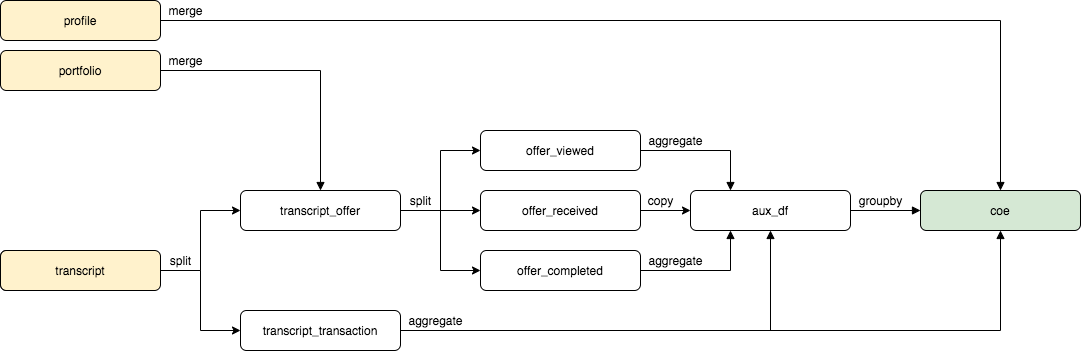

The diagram above was exported from draw.io. Its source (the exported page's mxGraphModel, read from the mxfile embedded in the PNG):
<mxGraphModel dx="1426" dy="722" grid="1" gridSize="10" guides="1" tooltips="1" connect="1" arrows="1" fold="1" page="1" pageScale="1" pageWidth="1130" pageHeight="400" math="0" shadow="0">
  <root>
    <mxCell id="0" />
    <mxCell id="1" parent="0" />
    <mxCell id="_NuZu5nUa-ISeuU25U9--53" style="edgeStyle=orthogonalEdgeStyle;rounded=0;orthogonalLoop=1;jettySize=auto;html=1;entryX=0.5;entryY=0;entryDx=0;entryDy=0;startArrow=none;startFill=0;endArrow=block;endFill=1;strokeWidth=1;" parent="1" source="_NuZu5nUa-ISeuU25U9--1" target="_NuZu5nUa-ISeuU25U9--5" edge="1">
      <mxGeometry relative="1" as="geometry" />
    </mxCell>
    <mxCell id="_NuZu5nUa-ISeuU25U9--1" value="portfolio" style="rounded=1;whiteSpace=wrap;html=1;fillColor=#FFF2CC;" parent="1" vertex="1">
      <mxGeometry x="30" y="70" width="160" height="40" as="geometry" />
    </mxCell>
    <mxCell id="_NuZu5nUa-ISeuU25U9--9" style="edgeStyle=orthogonalEdgeStyle;rounded=0;orthogonalLoop=1;jettySize=auto;html=1;entryX=0;entryY=0.5;entryDx=0;entryDy=0;" parent="1" source="_NuZu5nUa-ISeuU25U9--3" target="_NuZu5nUa-ISeuU25U9--5" edge="1">
      <mxGeometry relative="1" as="geometry">
        <Array as="points">
          <mxPoint x="230" y="290" />
          <mxPoint x="230" y="230" />
        </Array>
      </mxGeometry>
    </mxCell>
    <mxCell id="_NuZu5nUa-ISeuU25U9--3" value="transcript" style="rounded=1;whiteSpace=wrap;html=1;" parent="1" vertex="1">
      <mxGeometry x="30" y="270" width="150" height="40" as="geometry" />
    </mxCell>
    <mxCell id="_NuZu5nUa-ISeuU25U9--4" value="&lt;p style=&quot;line-height: 120%&quot;&gt;coe&lt;/p&gt;" style="rounded=1;whiteSpace=wrap;html=1;fillColor=#D5E8D4;gradientColor=none;" parent="1" vertex="1">
      <mxGeometry x="950" y="210" width="160" height="40" as="geometry" />
    </mxCell>
    <mxCell id="_NuZu5nUa-ISeuU25U9--28" style="edgeStyle=orthogonalEdgeStyle;rounded=0;orthogonalLoop=1;jettySize=auto;html=1;entryX=0;entryY=0.5;entryDx=0;entryDy=0;" parent="1" source="_NuZu5nUa-ISeuU25U9--5" target="_NuZu5nUa-ISeuU25U9--13" edge="1">
      <mxGeometry relative="1" as="geometry" />
    </mxCell>
    <mxCell id="_NuZu5nUa-ISeuU25U9--29" style="edgeStyle=orthogonalEdgeStyle;rounded=0;orthogonalLoop=1;jettySize=auto;html=1;entryX=0;entryY=0.5;entryDx=0;entryDy=0;" parent="1" source="_NuZu5nUa-ISeuU25U9--5" target="_NuZu5nUa-ISeuU25U9--12" edge="1">
      <mxGeometry relative="1" as="geometry">
        <Array as="points">
          <mxPoint x="470" y="230" />
          <mxPoint x="470" y="170" />
        </Array>
      </mxGeometry>
    </mxCell>
    <mxCell id="_NuZu5nUa-ISeuU25U9--30" style="edgeStyle=orthogonalEdgeStyle;rounded=0;orthogonalLoop=1;jettySize=auto;html=1;entryX=0;entryY=0.5;entryDx=0;entryDy=0;" parent="1" source="_NuZu5nUa-ISeuU25U9--5" target="_NuZu5nUa-ISeuU25U9--14" edge="1">
      <mxGeometry relative="1" as="geometry">
        <Array as="points">
          <mxPoint x="470" y="230" />
          <mxPoint x="470" y="290" />
        </Array>
      </mxGeometry>
    </mxCell>
    <mxCell id="_NuZu5nUa-ISeuU25U9--5" value="transcript_offer" style="rounded=1;whiteSpace=wrap;html=1;" parent="1" vertex="1">
      <mxGeometry x="270" y="210" width="160" height="40" as="geometry" />
    </mxCell>
    <mxCell id="_NuZu5nUa-ISeuU25U9--63" style="edgeStyle=orthogonalEdgeStyle;rounded=0;orthogonalLoop=1;jettySize=auto;html=1;entryX=0.5;entryY=1;entryDx=0;entryDy=0;startArrow=none;startFill=0;endArrow=block;endFill=1;strokeWidth=1;" parent="1" source="_NuZu5nUa-ISeuU25U9--6" target="_NuZu5nUa-ISeuU25U9--4" edge="1">
      <mxGeometry relative="1" as="geometry" />
    </mxCell>
    <mxCell id="_NuZu5nUa-ISeuU25U9--6" value="transcript_transaction" style="rounded=1;whiteSpace=wrap;html=1;" parent="1" vertex="1">
      <mxGeometry x="270" y="330" width="160" height="40" as="geometry" />
    </mxCell>
    <mxCell id="_NuZu5nUa-ISeuU25U9--54" style="edgeStyle=orthogonalEdgeStyle;rounded=0;orthogonalLoop=1;jettySize=auto;html=1;entryX=0;entryY=0.5;entryDx=0;entryDy=0;startArrow=none;startFill=0;endArrow=block;endFill=1;strokeWidth=1;" parent="1" source="_NuZu5nUa-ISeuU25U9--8" target="_NuZu5nUa-ISeuU25U9--4" edge="1">
      <mxGeometry relative="1" as="geometry" />
    </mxCell>
    <mxCell id="_NuZu5nUa-ISeuU25U9--64" style="edgeStyle=orthogonalEdgeStyle;rounded=0;orthogonalLoop=1;jettySize=auto;html=1;entryX=1;entryY=0.5;entryDx=0;entryDy=0;startArrow=block;startFill=1;endArrow=none;endFill=0;strokeWidth=1;" parent="1" source="_NuZu5nUa-ISeuU25U9--8" target="_NuZu5nUa-ISeuU25U9--6" edge="1">
      <mxGeometry relative="1" as="geometry">
        <Array as="points">
          <mxPoint x="800" y="350" />
        </Array>
      </mxGeometry>
    </mxCell>
    <mxCell id="_NuZu5nUa-ISeuU25U9--8" value="&lt;p style=&quot;line-height: 120%&quot;&gt;aux_df&lt;/p&gt;" style="rounded=1;whiteSpace=wrap;html=1;fillColor=none;" parent="1" vertex="1">
      <mxGeometry x="720" y="210" width="160" height="40" as="geometry" />
    </mxCell>
    <mxCell id="_NuZu5nUa-ISeuU25U9--34" style="edgeStyle=orthogonalEdgeStyle;rounded=0;orthogonalLoop=1;jettySize=auto;html=1;entryX=0.25;entryY=0;entryDx=0;entryDy=0;endArrow=block;endFill=1;" parent="1" source="_NuZu5nUa-ISeuU25U9--12" target="_NuZu5nUa-ISeuU25U9--8" edge="1">
      <mxGeometry relative="1" as="geometry" />
    </mxCell>
    <mxCell id="_NuZu5nUa-ISeuU25U9--12" value="&lt;p style=&quot;line-height: 120%&quot;&gt;offer_viewed&lt;/p&gt;" style="rounded=1;whiteSpace=wrap;html=1;" parent="1" vertex="1">
      <mxGeometry x="510" y="150" width="160" height="40" as="geometry" />
    </mxCell>
    <mxCell id="_NuZu5nUa-ISeuU25U9--18" style="edgeStyle=orthogonalEdgeStyle;rounded=0;orthogonalLoop=1;jettySize=auto;html=1;entryX=0;entryY=0.5;entryDx=0;entryDy=0;" parent="1" source="_NuZu5nUa-ISeuU25U9--13" target="_NuZu5nUa-ISeuU25U9--8" edge="1">
      <mxGeometry relative="1" as="geometry" />
    </mxCell>
    <mxCell id="_NuZu5nUa-ISeuU25U9--13" value="&lt;p style=&quot;line-height: 120%&quot;&gt;offer_received&lt;br&gt;&lt;/p&gt;" style="rounded=1;whiteSpace=wrap;html=1;" parent="1" vertex="1">
      <mxGeometry x="510" y="210" width="160" height="40" as="geometry" />
    </mxCell>
    <mxCell id="_NuZu5nUa-ISeuU25U9--52" style="edgeStyle=orthogonalEdgeStyle;rounded=0;orthogonalLoop=1;jettySize=auto;html=1;entryX=0.25;entryY=1;entryDx=0;entryDy=0;startArrow=none;startFill=0;endArrow=block;endFill=1;strokeWidth=1;" parent="1" source="_NuZu5nUa-ISeuU25U9--14" target="_NuZu5nUa-ISeuU25U9--8" edge="1">
      <mxGeometry relative="1" as="geometry" />
    </mxCell>
    <mxCell id="_NuZu5nUa-ISeuU25U9--14" value="&lt;p style=&quot;line-height: 120%&quot;&gt;offer_completed&lt;/p&gt;" style="rounded=1;whiteSpace=wrap;html=1;" parent="1" vertex="1">
      <mxGeometry x="510" y="270" width="160" height="40" as="geometry" />
    </mxCell>
    <mxCell id="_NuZu5nUa-ISeuU25U9--27" style="edgeStyle=orthogonalEdgeStyle;rounded=0;orthogonalLoop=1;jettySize=auto;html=1;entryX=0;entryY=0.5;entryDx=0;entryDy=0;" parent="1" source="_NuZu5nUa-ISeuU25U9--19" target="_NuZu5nUa-ISeuU25U9--6" edge="1">
      <mxGeometry relative="1" as="geometry">
        <Array as="points">
          <mxPoint x="230" y="290" />
          <mxPoint x="230" y="350" />
        </Array>
      </mxGeometry>
    </mxCell>
    <mxCell id="_NuZu5nUa-ISeuU25U9--19" value="transcript" style="rounded=1;whiteSpace=wrap;html=1;fillColor=#FFF2CC;" parent="1" vertex="1">
      <mxGeometry x="30" y="270" width="160" height="40" as="geometry" />
    </mxCell>
    <mxCell id="_NuZu5nUa-ISeuU25U9--55" style="edgeStyle=orthogonalEdgeStyle;rounded=0;orthogonalLoop=1;jettySize=auto;html=1;entryX=0.5;entryY=0;entryDx=0;entryDy=0;startArrow=none;startFill=0;endArrow=block;endFill=1;strokeWidth=1;" parent="1" source="_NuZu5nUa-ISeuU25U9--21" target="_NuZu5nUa-ISeuU25U9--4" edge="1">
      <mxGeometry relative="1" as="geometry" />
    </mxCell>
    <mxCell id="_NuZu5nUa-ISeuU25U9--21" value="profile" style="rounded=1;whiteSpace=wrap;html=1;fillColor=#FFF2CC;" parent="1" vertex="1">
      <mxGeometry x="30" y="20" width="160" height="40" as="geometry" />
    </mxCell>
    <mxCell id="_NuZu5nUa-ISeuU25U9--22" value="split" style="text;html=1;align=center;verticalAlign=middle;resizable=0;points=[];autosize=1;" parent="1" vertex="1">
      <mxGeometry x="190" y="270" width="40" height="20" as="geometry" />
    </mxCell>
    <mxCell id="_NuZu5nUa-ISeuU25U9--24" value="copy" style="text;html=1;align=center;verticalAlign=middle;resizable=0;points=[];autosize=1;" parent="1" vertex="1">
      <mxGeometry x="670" y="210" width="40" height="20" as="geometry" />
    </mxCell>
    <mxCell id="_NuZu5nUa-ISeuU25U9--31" value="split" style="text;html=1;align=center;verticalAlign=middle;resizable=0;points=[];autosize=1;" parent="1" vertex="1">
      <mxGeometry x="430" y="210" width="40" height="20" as="geometry" />
    </mxCell>
    <mxCell id="_NuZu5nUa-ISeuU25U9--38" value="groupby" style="text;html=1;align=center;verticalAlign=middle;resizable=0;points=[];autosize=1;" parent="1" vertex="1">
      <mxGeometry x="880" y="210" width="60" height="20" as="geometry" />
    </mxCell>
    <mxCell id="_NuZu5nUa-ISeuU25U9--47" value="merge" style="text;html=1;align=center;verticalAlign=middle;resizable=0;points=[];autosize=1;" parent="1" vertex="1">
      <mxGeometry x="190" y="20" width="50" height="20" as="geometry" />
    </mxCell>
    <mxCell id="_NuZu5nUa-ISeuU25U9--49" value="merge" style="text;html=1;align=center;verticalAlign=middle;resizable=0;points=[];autosize=1;" parent="1" vertex="1">
      <mxGeometry x="190" y="70" width="50" height="20" as="geometry" />
    </mxCell>
    <mxCell id="_NuZu5nUa-ISeuU25U9--57" value="aggregate" style="text;html=1;align=center;verticalAlign=middle;resizable=0;points=[];autosize=1;" parent="1" vertex="1">
      <mxGeometry x="430" y="330" width="70" height="20" as="geometry" />
    </mxCell>
    <mxCell id="_NuZu5nUa-ISeuU25U9--59" value="aggregate" style="text;html=1;align=center;verticalAlign=middle;resizable=0;points=[];autosize=1;" parent="1" vertex="1">
      <mxGeometry x="670" y="270" width="70" height="20" as="geometry" />
    </mxCell>
    <mxCell id="_NuZu5nUa-ISeuU25U9--60" value="aggregate" style="text;html=1;align=center;verticalAlign=middle;resizable=0;points=[];autosize=1;" parent="1" vertex="1">
      <mxGeometry x="670" y="150" width="70" height="20" as="geometry" />
    </mxCell>
  </root>
</mxGraphModel>